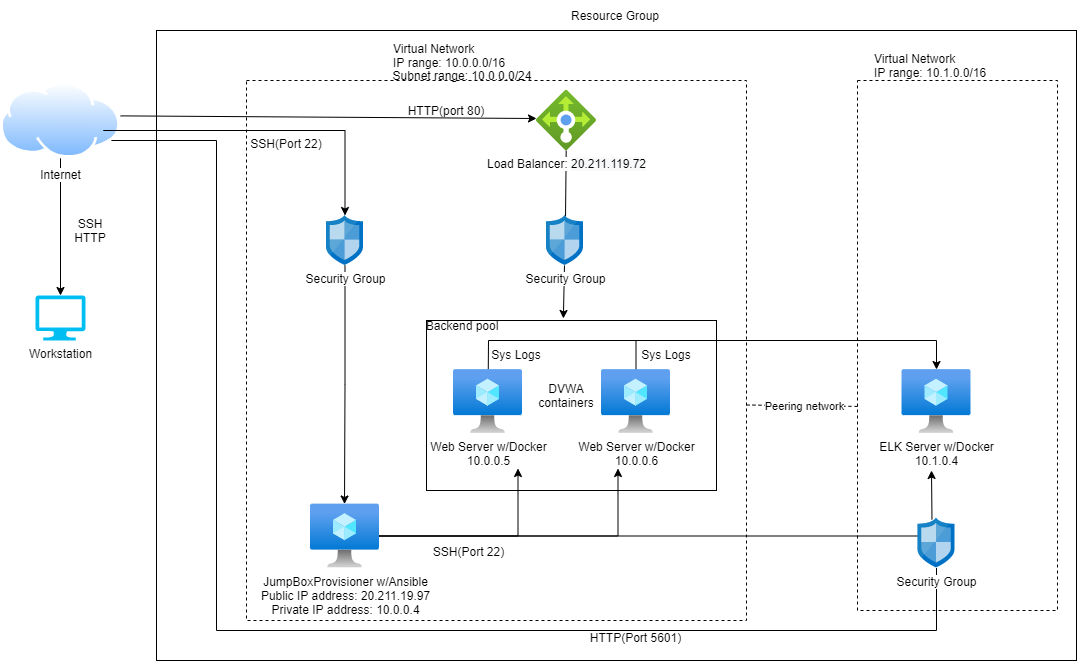

The diagram above was exported from draw.io. Its source (the exported page's mxGraphModel, read from the mxfile embedded in the PNG):
<mxGraphModel dx="1422" dy="705" grid="1" gridSize="10" guides="1" tooltips="1" connect="1" arrows="1" fold="1" page="1" pageScale="1" pageWidth="1100" pageHeight="850" math="0" shadow="0">
  <root>
    <mxCell id="0" />
    <mxCell id="1" parent="0" />
    <mxCell id="w8UxpFphC_kxvCohk6SO-37" value="" style="rounded=0;whiteSpace=wrap;html=1;fillColor=none;" parent="1" vertex="1">
      <mxGeometry x="310" y="100" width="920" height="630" as="geometry" />
    </mxCell>
    <mxCell id="w8UxpFphC_kxvCohk6SO-36" value="" style="rounded=0;whiteSpace=wrap;html=1;fillColor=none;dashed=1;" parent="1" vertex="1">
      <mxGeometry x="400" y="150" width="500" height="540" as="geometry" />
    </mxCell>
    <mxCell id="w8UxpFphC_kxvCohk6SO-7" value="" style="rounded=0;whiteSpace=wrap;html=1;fillColor=none;dashed=1;" parent="1" vertex="1">
      <mxGeometry x="1011" y="150" width="200" height="530" as="geometry" />
    </mxCell>
    <mxCell id="_fjj068Wk6ZULa3gOAZI-17" value="" style="rounded=0;whiteSpace=wrap;html=1;fillColor=none;" parent="1" vertex="1">
      <mxGeometry x="580" y="390" width="290" height="170" as="geometry" />
    </mxCell>
    <mxCell id="iF551ueeG_l2yMfpBshW-1" value="Workstation&lt;br&gt;" style="verticalLabelPosition=bottom;html=1;verticalAlign=top;align=center;strokeColor=none;fillColor=#00BEF2;shape=mxgraph.azure.computer;pointerEvents=1;" parent="1" vertex="1">
      <mxGeometry x="189" y="365" width="50" height="45" as="geometry" />
    </mxCell>
    <mxCell id="_fjj068Wk6ZULa3gOAZI-6" value="" style="edgeStyle=orthogonalEdgeStyle;rounded=0;orthogonalLoop=1;jettySize=auto;html=1;exitX=0.5;exitY=1;exitDx=0;exitDy=0;" parent="1" source="iF551ueeG_l2yMfpBshW-2" target="iF551ueeG_l2yMfpBshW-1" edge="1">
      <mxGeometry relative="1" as="geometry">
        <mxPoint x="226" y="227.79999999999995" as="sourcePoint" />
      </mxGeometry>
    </mxCell>
    <mxCell id="w8UxpFphC_kxvCohk6SO-26" style="edgeStyle=none;rounded=0;orthogonalLoop=1;jettySize=auto;html=1;entryX=0;entryY=0.55;entryDx=0;entryDy=0;entryPerimeter=0;endArrow=classic;endFill=1;" parent="1" edge="1">
      <mxGeometry relative="1" as="geometry">
        <mxPoint x="273.99699782389735" y="185.37813233922623" as="sourcePoint" />
        <mxPoint x="690" y="188" as="targetPoint" />
      </mxGeometry>
    </mxCell>
    <mxCell id="iF551ueeG_l2yMfpBshW-2" value="Internet" style="aspect=fixed;perimeter=ellipsePerimeter;html=1;align=center;shadow=0;dashed=0;spacingTop=3;image;image=img/lib/active_directory/internet_cloud.svg;" parent="1" vertex="1">
      <mxGeometry x="154" y="152.2" width="120" height="75.6" as="geometry" />
    </mxCell>
    <mxCell id="iF551ueeG_l2yMfpBshW-5" value="SSH&lt;br&gt;HTTP" style="text;html=1;strokeColor=none;fillColor=none;align=center;verticalAlign=middle;whiteSpace=wrap;rounded=0;" parent="1" vertex="1">
      <mxGeometry x="214" y="285" width="60" height="30" as="geometry" />
    </mxCell>
    <mxCell id="iF551ueeG_l2yMfpBshW-6" value="Resource Group" style="text;html=1;strokeColor=none;fillColor=none;align=center;verticalAlign=middle;whiteSpace=wrap;rounded=0;" parent="1" vertex="1">
      <mxGeometry x="714" y="70" width="110" height="30" as="geometry" />
    </mxCell>
    <mxCell id="_fjj068Wk6ZULa3gOAZI-9" style="edgeStyle=orthogonalEdgeStyle;rounded=0;orthogonalLoop=1;jettySize=auto;html=1;entryX=0.493;entryY=0;entryDx=0;entryDy=0;entryPerimeter=0;" parent="1" source="_fjj068Wk6ZULa3gOAZI-1" target="_fjj068Wk6ZULa3gOAZI-2" edge="1">
      <mxGeometry relative="1" as="geometry" />
    </mxCell>
    <mxCell id="_fjj068Wk6ZULa3gOAZI-1" value="Security Group" style="sketch=0;aspect=fixed;html=1;points=[];align=center;image;fontSize=12;image=img/lib/mscae/Network_Security_Groups_Classic.svg;" parent="1" vertex="1">
      <mxGeometry x="480" y="285" width="37" height="50" as="geometry" />
    </mxCell>
    <mxCell id="_fjj068Wk6ZULa3gOAZI-10" style="edgeStyle=orthogonalEdgeStyle;rounded=0;orthogonalLoop=1;jettySize=auto;html=1;" parent="1" source="_fjj068Wk6ZULa3gOAZI-2" edge="1">
      <mxGeometry relative="1" as="geometry">
        <mxPoint x="771.5" y="538" as="targetPoint" />
      </mxGeometry>
    </mxCell>
    <mxCell id="_fjj068Wk6ZULa3gOAZI-12" style="edgeStyle=orthogonalEdgeStyle;rounded=0;orthogonalLoop=1;jettySize=auto;html=1;" parent="1" source="_fjj068Wk6ZULa3gOAZI-2" edge="1">
      <mxGeometry relative="1" as="geometry">
        <mxPoint x="671.5" y="538" as="targetPoint" />
      </mxGeometry>
    </mxCell>
    <mxCell id="_df4zs1f7RVhq3hnnPU_-4" style="edgeStyle=orthogonalEdgeStyle;rounded=0;orthogonalLoop=1;jettySize=auto;html=1;entryX=0.77;entryY=0.36;entryDx=0;entryDy=0;entryPerimeter=0;endArrow=none;endFill=0;" edge="1" parent="1" source="_fjj068Wk6ZULa3gOAZI-2" target="w8UxpFphC_kxvCohk6SO-20">
      <mxGeometry relative="1" as="geometry" />
    </mxCell>
    <mxCell id="_fjj068Wk6ZULa3gOAZI-2" value="JumpBoxProvisioner w/Ansible&lt;br&gt;Public IP address: 20.211.19.97&lt;br&gt;Private IP address: 10.0.0.4" style="aspect=fixed;html=1;points=[];align=center;image;fontSize=12;image=img/lib/azure2/compute/Virtual_Machine.svg;" parent="1" vertex="1">
      <mxGeometry x="464" y="573.5" width="69" height="64" as="geometry" />
    </mxCell>
    <mxCell id="w8UxpFphC_kxvCohk6SO-10" style="rounded=0;orthogonalLoop=1;jettySize=auto;html=1;exitX=1;exitY=0.5;exitDx=0;exitDy=0;endArrow=none;endFill=0;dashed=1;entryX=0.01;entryY=0.615;entryDx=0;entryDy=0;entryPerimeter=0;" parent="1" edge="1" target="w8UxpFphC_kxvCohk6SO-7">
      <mxGeometry relative="1" as="geometry">
        <mxPoint x="900" y="474.5" as="sourcePoint" />
        <mxPoint x="1000" y="475" as="targetPoint" />
      </mxGeometry>
    </mxCell>
    <mxCell id="w8UxpFphC_kxvCohk6SO-11" value="Peering network" style="edgeLabel;html=1;align=center;verticalAlign=middle;resizable=0;points=[];" parent="w8UxpFphC_kxvCohk6SO-10" vertex="1" connectable="0">
      <mxGeometry x="0.2" y="-1" relative="1" as="geometry">
        <mxPoint x="-10" y="-1" as="offset" />
      </mxGeometry>
    </mxCell>
    <mxCell id="w8UxpFphC_kxvCohk6SO-30" style="edgeStyle=none;rounded=0;orthogonalLoop=1;jettySize=auto;html=1;startArrow=none;startFill=0;endArrow=classic;endFill=1;" parent="1" source="_fjj068Wk6ZULa3gOAZI-3" target="w8UxpFphC_kxvCohk6SO-12" edge="1">
      <mxGeometry relative="1" as="geometry">
        <mxPoint x="1090" y="410" as="targetPoint" />
        <Array as="points">
          <mxPoint x="642" y="410" />
          <mxPoint x="1090" y="410" />
        </Array>
      </mxGeometry>
    </mxCell>
    <mxCell id="_fjj068Wk6ZULa3gOAZI-3" value="Web Server w/Docker&lt;br&gt;10.0.0.5" style="aspect=fixed;html=1;points=[];align=center;image;fontSize=12;image=img/lib/azure2/compute/Virtual_Machine.svg;" parent="1" vertex="1">
      <mxGeometry x="607" y="439" width="69" height="64" as="geometry" />
    </mxCell>
    <mxCell id="w8UxpFphC_kxvCohk6SO-31" style="edgeStyle=none;rounded=0;orthogonalLoop=1;jettySize=auto;html=1;startArrow=none;startFill=0;endArrow=none;endFill=0;" parent="1" source="_fjj068Wk6ZULa3gOAZI-4" edge="1">
      <mxGeometry relative="1" as="geometry">
        <mxPoint x="789.5" y="410" as="targetPoint" />
      </mxGeometry>
    </mxCell>
    <mxCell id="_fjj068Wk6ZULa3gOAZI-4" value="Web Server w/Docker&lt;br&gt;10.0.0.6" style="aspect=fixed;html=1;points=[];align=center;image;fontSize=12;image=img/lib/azure2/compute/Virtual_Machine.svg;" parent="1" vertex="1">
      <mxGeometry x="755" y="439" width="69" height="64" as="geometry" />
    </mxCell>
    <mxCell id="_fjj068Wk6ZULa3gOAZI-5" style="edgeStyle=orthogonalEdgeStyle;rounded=0;orthogonalLoop=1;jettySize=auto;html=1;" parent="1" target="_fjj068Wk6ZULa3gOAZI-1" edge="1">
      <mxGeometry relative="1" as="geometry">
        <mxPoint x="270" y="200" as="sourcePoint" />
        <Array as="points">
          <mxPoint x="257" y="200" />
          <mxPoint x="499" y="200" />
        </Array>
      </mxGeometry>
    </mxCell>
    <mxCell id="_fjj068Wk6ZULa3gOAZI-8" value="Virtual Network &lt;br&gt;IP range: 10.0.0.0/16" style="text;html=1;strokeColor=none;fillColor=none;align=left;verticalAlign=middle;whiteSpace=wrap;rounded=0;" parent="1" vertex="1">
      <mxGeometry x="545" y="110" width="205" height="30" as="geometry" />
    </mxCell>
    <mxCell id="w8UxpFphC_kxvCohk6SO-35" style="edgeStyle=none;rounded=0;orthogonalLoop=1;jettySize=auto;html=1;entryX=0.514;entryY=0.02;entryDx=0;entryDy=0;entryPerimeter=0;startArrow=none;startFill=0;endArrow=none;endFill=0;" parent="1" source="_fjj068Wk6ZULa3gOAZI-13" target="w8UxpFphC_kxvCohk6SO-3" edge="1">
      <mxGeometry relative="1" as="geometry" />
    </mxCell>
    <mxCell id="_fjj068Wk6ZULa3gOAZI-13" value="Load Balancer:&amp;nbsp;&lt;span style=&quot;background-color: rgb(248 , 249 , 250)&quot;&gt;20.211.119.72&lt;/span&gt;" style="aspect=fixed;html=1;points=[];align=center;image;fontSize=12;image=img/lib/azure2/networking/Load_Balancers.svg;" parent="1" vertex="1">
      <mxGeometry x="690" y="160" width="60" height="60" as="geometry" />
    </mxCell>
    <mxCell id="_fjj068Wk6ZULa3gOAZI-21" value="HTTP(port 80)" style="text;html=1;strokeColor=none;fillColor=none;align=center;verticalAlign=middle;whiteSpace=wrap;rounded=0;" parent="1" vertex="1">
      <mxGeometry x="560" y="165" width="80" height="30" as="geometry" />
    </mxCell>
    <mxCell id="_fjj068Wk6ZULa3gOAZI-22" value="SSH(Port 22)" style="text;html=1;strokeColor=none;fillColor=none;align=center;verticalAlign=middle;whiteSpace=wrap;rounded=0;" parent="1" vertex="1">
      <mxGeometry x="580" y="605.5" width="85" height="30" as="geometry" />
    </mxCell>
    <mxCell id="_fjj068Wk6ZULa3gOAZI-23" value="Subnet range: 10.0.0.0/24" style="text;html=1;strokeColor=none;fillColor=none;align=center;verticalAlign=middle;whiteSpace=wrap;rounded=0;" parent="1" vertex="1">
      <mxGeometry x="541" y="130" width="150" height="30" as="geometry" />
    </mxCell>
    <mxCell id="_fjj068Wk6ZULa3gOAZI-25" value="SSH(Port 22)" style="text;html=1;strokeColor=none;fillColor=none;align=center;verticalAlign=middle;whiteSpace=wrap;rounded=0;" parent="1" vertex="1">
      <mxGeometry x="400" y="197.8" width="80" height="30" as="geometry" />
    </mxCell>
    <mxCell id="w8UxpFphC_kxvCohk6SO-23" style="edgeStyle=none;rounded=0;orthogonalLoop=1;jettySize=auto;html=1;entryX=0.472;entryY=-0.012;entryDx=0;entryDy=0;entryPerimeter=0;endArrow=classic;endFill=1;" parent="1" source="w8UxpFphC_kxvCohk6SO-3" target="_fjj068Wk6ZULa3gOAZI-17" edge="1">
      <mxGeometry relative="1" as="geometry" />
    </mxCell>
    <mxCell id="w8UxpFphC_kxvCohk6SO-3" value="Security Group" style="sketch=0;aspect=fixed;html=1;points=[];align=center;image;fontSize=12;image=img/lib/mscae/Network_Security_Groups_Classic.svg;" parent="1" vertex="1">
      <mxGeometry x="700" y="285" width="37" height="50" as="geometry" />
    </mxCell>
    <mxCell id="w8UxpFphC_kxvCohk6SO-5" value="Backend pool" style="text;html=1;strokeColor=none;fillColor=none;align=center;verticalAlign=middle;whiteSpace=wrap;rounded=0;" parent="1" vertex="1">
      <mxGeometry x="570" y="380" width="92" height="30" as="geometry" />
    </mxCell>
    <mxCell id="w8UxpFphC_kxvCohk6SO-29" style="edgeStyle=none;rounded=0;orthogonalLoop=1;jettySize=auto;html=1;entryX=0.378;entryY=0.03;entryDx=0;entryDy=0;entryPerimeter=0;startArrow=classic;startFill=1;endArrow=none;endFill=0;" parent="1" target="w8UxpFphC_kxvCohk6SO-20" edge="1">
      <mxGeometry relative="1" as="geometry">
        <mxPoint x="1085" y="540" as="sourcePoint" />
      </mxGeometry>
    </mxCell>
    <mxCell id="w8UxpFphC_kxvCohk6SO-12" value="ELK Server w/Docker&lt;br&gt;10.1.0.4" style="aspect=fixed;html=1;points=[];align=center;image;fontSize=12;image=img/lib/azure2/compute/Virtual_Machine.svg;" parent="1" vertex="1">
      <mxGeometry x="1055.5" y="439" width="69" height="64" as="geometry" />
    </mxCell>
    <mxCell id="_df4zs1f7RVhq3hnnPU_-2" style="edgeStyle=orthogonalEdgeStyle;rounded=0;orthogonalLoop=1;jettySize=auto;html=1;endArrow=none;endFill=0;" edge="1" parent="1" source="w8UxpFphC_kxvCohk6SO-20" target="iF551ueeG_l2yMfpBshW-2">
      <mxGeometry relative="1" as="geometry">
        <mxPoint x="280" y="210" as="targetPoint" />
        <Array as="points">
          <mxPoint x="1090" y="700" />
          <mxPoint x="370" y="700" />
          <mxPoint x="370" y="210" />
        </Array>
      </mxGeometry>
    </mxCell>
    <mxCell id="w8UxpFphC_kxvCohk6SO-20" value="Security Group" style="sketch=0;aspect=fixed;html=1;points=[];align=center;image;fontSize=12;image=img/lib/mscae/Network_Security_Groups_Classic.svg;" parent="1" vertex="1">
      <mxGeometry x="1071.5" y="587.5" width="37" height="50" as="geometry" />
    </mxCell>
    <mxCell id="w8UxpFphC_kxvCohk6SO-32" value="Sys Logs" style="text;html=1;strokeColor=none;fillColor=none;align=center;verticalAlign=middle;whiteSpace=wrap;rounded=0;" parent="1" vertex="1">
      <mxGeometry x="640" y="409" width="60" height="30" as="geometry" />
    </mxCell>
    <mxCell id="w8UxpFphC_kxvCohk6SO-34" value="Sys Logs" style="text;html=1;strokeColor=none;fillColor=none;align=center;verticalAlign=middle;whiteSpace=wrap;rounded=0;" parent="1" vertex="1">
      <mxGeometry x="790" y="409" width="60" height="30" as="geometry" />
    </mxCell>
    <mxCell id="0WqU0pw7Worf_9QNXslo-1" value="HTTP(Port 5601)" style="text;html=1;strokeColor=none;fillColor=none;align=center;verticalAlign=middle;whiteSpace=wrap;rounded=0;" parent="1" vertex="1">
      <mxGeometry x="738" y="692" width="103" height="30" as="geometry" />
    </mxCell>
    <mxCell id="0WqU0pw7Worf_9QNXslo-2" value="DVWA&lt;br&gt;containers" style="text;html=1;strokeColor=none;fillColor=none;align=center;verticalAlign=middle;whiteSpace=wrap;rounded=0;" parent="1" vertex="1">
      <mxGeometry x="690" y="450" width="60" height="30" as="geometry" />
    </mxCell>
    <mxCell id="_df4zs1f7RVhq3hnnPU_-7" value="Virtual Network &lt;br&gt;IP range: 10.1.0.0/16" style="text;html=1;strokeColor=none;fillColor=none;align=left;verticalAlign=middle;whiteSpace=wrap;rounded=0;" vertex="1" parent="1">
      <mxGeometry x="1026" y="120" width="205" height="30" as="geometry" />
    </mxCell>
  </root>
</mxGraphModel>